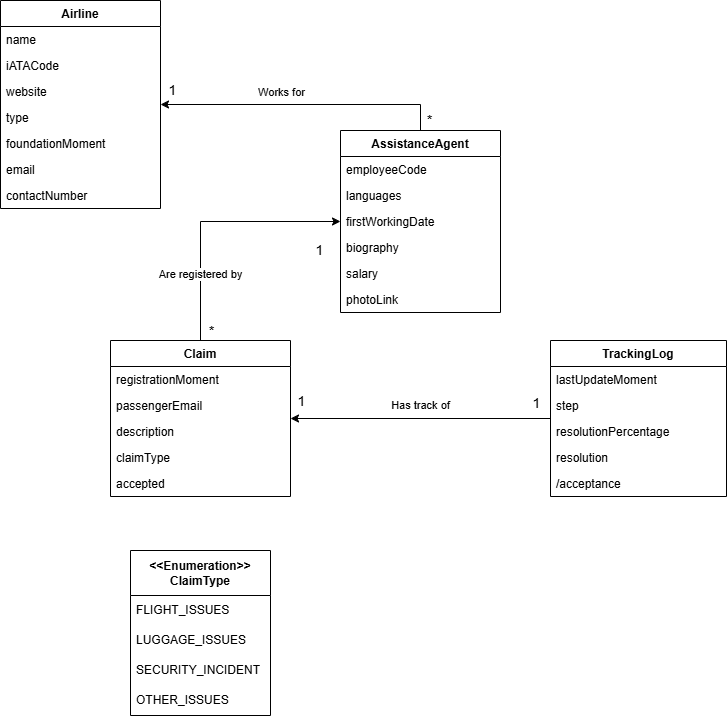

The diagram above was exported from draw.io. Its source (the exported page's mxGraphModel, read from the mxfile embedded in the PNG):
<mxGraphModel dx="1674" dy="780" grid="1" gridSize="10" guides="1" tooltips="1" connect="1" arrows="1" fold="1" page="1" pageScale="1" pageWidth="827" pageHeight="1169" math="0" shadow="0">
  <root>
    <mxCell id="0" />
    <mxCell id="1" parent="0" />
    <mxCell id="2" style="edgeStyle=orthogonalEdgeStyle;rounded=0;orthogonalLoop=1;jettySize=auto;html=1;exitX=0.5;exitY=0;exitDx=0;exitDy=0;" edge="1" source="10" target="38" parent="1">
      <mxGeometry relative="1" as="geometry">
        <mxPoint x="180" y="120" as="targetPoint" />
      </mxGeometry>
    </mxCell>
    <mxCell id="3" value="&lt;font style=&quot;font-size: 14px;&quot;&gt;*&lt;/font&gt;" style="edgeLabel;html=1;align=center;verticalAlign=middle;resizable=0;points=[];" connectable="0" vertex="1" parent="2">
      <mxGeometry x="-0.9172" y="-1" relative="1" as="geometry">
        <mxPoint x="7" y="1" as="offset" />
      </mxGeometry>
    </mxCell>
    <mxCell id="4" value="&lt;font style=&quot;font-size: 14px;&quot;&gt;1&lt;/font&gt;" style="edgeLabel;html=1;align=center;verticalAlign=middle;resizable=0;points=[];" connectable="0" vertex="1" parent="2">
      <mxGeometry x="0.9206" y="1" relative="1" as="geometry">
        <mxPoint y="-16" as="offset" />
      </mxGeometry>
    </mxCell>
    <mxCell id="5" value="&lt;font style=&quot;font-size: 14px;&quot;&gt;*&lt;/font&gt;" style="edgeLabel;html=1;align=center;verticalAlign=middle;resizable=0;points=[];" connectable="0" vertex="1" parent="2">
      <mxGeometry x="-0.9172" y="-1" relative="1" as="geometry">
        <mxPoint x="-211" y="212" as="offset" />
      </mxGeometry>
    </mxCell>
    <mxCell id="6" value="&lt;font style=&quot;font-size: 14px;&quot;&gt;1&lt;/font&gt;" style="edgeLabel;html=1;align=center;verticalAlign=middle;resizable=0;points=[];" connectable="0" vertex="1" parent="2">
      <mxGeometry x="0.9206" y="1" relative="1" as="geometry">
        <mxPoint x="147" y="144" as="offset" />
      </mxGeometry>
    </mxCell>
    <mxCell id="7" value="&lt;font style=&quot;font-size: 14px;&quot;&gt;1&lt;/font&gt;" style="edgeLabel;html=1;align=center;verticalAlign=middle;resizable=0;points=[];" connectable="0" vertex="1" parent="2">
      <mxGeometry x="0.9206" y="1" relative="1" as="geometry">
        <mxPoint x="129" y="295" as="offset" />
      </mxGeometry>
    </mxCell>
    <mxCell id="8" value="&lt;font style=&quot;font-size: 14px;&quot;&gt;1&lt;/font&gt;" style="edgeLabel;html=1;align=center;verticalAlign=middle;resizable=0;points=[];" connectable="0" vertex="1" parent="2">
      <mxGeometry x="0.9206" y="1" relative="1" as="geometry">
        <mxPoint x="364" y="297" as="offset" />
      </mxGeometry>
    </mxCell>
    <mxCell id="9" value="Works for" style="edgeLabel;html=1;align=center;verticalAlign=middle;resizable=0;points=[];" connectable="0" vertex="1" parent="2">
      <mxGeometry x="0.1991" relative="1" as="geometry">
        <mxPoint x="5" y="-13" as="offset" />
      </mxGeometry>
    </mxCell>
    <mxCell id="10" value="AssistanceAgent" style="swimlane;fontStyle=1;align=center;verticalAlign=top;childLayout=stackLayout;horizontal=1;startSize=26;horizontalStack=0;resizeParent=1;resizeLast=0;collapsible=1;marginBottom=0;rounded=0;shadow=0;strokeWidth=1;fillColor=none;" vertex="1" parent="1">
      <mxGeometry x="350" y="180" width="160" height="182" as="geometry">
        <mxRectangle x="350" y="180" width="160" height="26" as="alternateBounds" />
      </mxGeometry>
    </mxCell>
    <mxCell id="11" value="employeeCode" style="text;align=left;verticalAlign=top;spacingLeft=4;spacingRight=4;overflow=hidden;rotatable=0;points=[[0,0.5],[1,0.5]];portConstraint=eastwest;fillColor=none;fontStyle=0" vertex="1" parent="10">
      <mxGeometry y="26" width="160" height="26" as="geometry" />
    </mxCell>
    <mxCell id="12" value="languages" style="text;align=left;verticalAlign=top;spacingLeft=4;spacingRight=4;overflow=hidden;rotatable=0;points=[[0,0.5],[1,0.5]];portConstraint=eastwest;rounded=0;shadow=0;html=0;fillColor=none;fontStyle=0" vertex="1" parent="10">
      <mxGeometry y="52" width="160" height="26" as="geometry" />
    </mxCell>
    <mxCell id="13" value="firstWorkingDate" style="text;align=left;verticalAlign=top;spacingLeft=4;spacingRight=4;overflow=hidden;rotatable=0;points=[[0,0.5],[1,0.5]];portConstraint=eastwest;rounded=0;shadow=0;html=0;fillColor=none;" vertex="1" parent="10">
      <mxGeometry y="78" width="160" height="26" as="geometry" />
    </mxCell>
    <mxCell id="14" value="biography" style="text;align=left;verticalAlign=top;spacingLeft=4;spacingRight=4;overflow=hidden;rotatable=0;points=[[0,0.5],[1,0.5]];portConstraint=eastwest;rounded=0;shadow=0;html=0;fillColor=none;" vertex="1" parent="10">
      <mxGeometry y="104" width="160" height="26" as="geometry" />
    </mxCell>
    <mxCell id="15" value="salary" style="text;align=left;verticalAlign=top;spacingLeft=4;spacingRight=4;overflow=hidden;rotatable=0;points=[[0,0.5],[1,0.5]];portConstraint=eastwest;rounded=0;shadow=0;html=0;fillColor=none;" vertex="1" parent="10">
      <mxGeometry y="130" width="160" height="26" as="geometry" />
    </mxCell>
    <mxCell id="16" value="photoLink" style="text;align=left;verticalAlign=top;spacingLeft=4;spacingRight=4;overflow=hidden;rotatable=0;points=[[0,0.5],[1,0.5]];portConstraint=eastwest;rounded=0;shadow=0;html=0;fillColor=none;" vertex="1" parent="10">
      <mxGeometry y="156" width="160" height="26" as="geometry" />
    </mxCell>
    <mxCell id="17" style="edgeStyle=orthogonalEdgeStyle;rounded=0;orthogonalLoop=1;jettySize=auto;html=1;exitX=0.5;exitY=0;exitDx=0;exitDy=0;entryX=0;entryY=0.5;entryDx=0;entryDy=0;" edge="1" source="19" target="13" parent="1">
      <mxGeometry relative="1" as="geometry" />
    </mxCell>
    <mxCell id="18" value="Are registered by" style="edgeLabel;html=1;align=center;verticalAlign=middle;resizable=0;points=[];" connectable="0" vertex="1" parent="17">
      <mxGeometry x="-0.4802" y="1" relative="1" as="geometry">
        <mxPoint as="offset" />
      </mxGeometry>
    </mxCell>
    <mxCell id="19" value="Claim" style="swimlane;fontStyle=1;align=center;verticalAlign=top;childLayout=stackLayout;horizontal=1;startSize=26;horizontalStack=0;resizeParent=1;resizeLast=0;collapsible=1;marginBottom=0;rounded=0;shadow=0;strokeWidth=1;fillColor=none;" vertex="1" parent="1">
      <mxGeometry x="120" y="390" width="180" height="156" as="geometry">
        <mxRectangle x="120" y="390" width="160" height="26" as="alternateBounds" />
      </mxGeometry>
    </mxCell>
    <mxCell id="20" value="registrationMoment" style="text;align=left;verticalAlign=top;spacingLeft=4;spacingRight=4;overflow=hidden;rotatable=0;points=[[0,0.5],[1,0.5]];portConstraint=eastwest;rounded=0;shadow=0;html=0;fillColor=none;fontStyle=0" vertex="1" parent="19">
      <mxGeometry y="26" width="180" height="26" as="geometry" />
    </mxCell>
    <mxCell id="21" value="passengerEmail" style="text;align=left;verticalAlign=top;spacingLeft=4;spacingRight=4;overflow=hidden;rotatable=0;points=[[0,0.5],[1,0.5]];portConstraint=eastwest;rounded=0;shadow=0;html=0;fillColor=none;" vertex="1" parent="19">
      <mxGeometry y="52" width="180" height="26" as="geometry" />
    </mxCell>
    <mxCell id="22" value="description" style="text;align=left;verticalAlign=top;spacingLeft=4;spacingRight=4;overflow=hidden;rotatable=0;points=[[0,0.5],[1,0.5]];portConstraint=eastwest;rounded=0;shadow=0;html=0;fillColor=none;fontStyle=0" vertex="1" parent="19">
      <mxGeometry y="78" width="180" height="26" as="geometry" />
    </mxCell>
    <mxCell id="23" value="claimType" style="text;align=left;verticalAlign=top;spacingLeft=4;spacingRight=4;overflow=hidden;rotatable=0;points=[[0,0.5],[1,0.5]];portConstraint=eastwest;rounded=0;shadow=0;html=0;fillColor=none;" vertex="1" parent="19">
      <mxGeometry y="104" width="180" height="26" as="geometry" />
    </mxCell>
    <mxCell id="24" value="accepted" style="text;align=left;verticalAlign=top;spacingLeft=4;spacingRight=4;overflow=hidden;rotatable=0;points=[[0,0.5],[1,0.5]];portConstraint=eastwest;rounded=0;shadow=0;html=0;fillColor=none;" vertex="1" parent="19">
      <mxGeometry y="130" width="180" height="26" as="geometry" />
    </mxCell>
    <mxCell id="25" style="edgeStyle=orthogonalEdgeStyle;rounded=0;orthogonalLoop=1;jettySize=auto;html=1;exitX=0;exitY=0.5;exitDx=0;exitDy=0;entryX=1;entryY=0.5;entryDx=0;entryDy=0;" edge="1" source="27" target="19" parent="1">
      <mxGeometry relative="1" as="geometry" />
    </mxCell>
    <mxCell id="26" value="Has track of" style="edgeLabel;html=1;align=center;verticalAlign=middle;resizable=0;points=[];" connectable="0" vertex="1" parent="25">
      <mxGeometry x="0.0042" y="-2" relative="1" as="geometry">
        <mxPoint y="-12" as="offset" />
      </mxGeometry>
    </mxCell>
    <mxCell id="27" value="TrackingLog" style="swimlane;fontStyle=1;align=center;verticalAlign=top;childLayout=stackLayout;horizontal=1;startSize=26;horizontalStack=0;resizeParent=1;resizeLast=0;collapsible=1;marginBottom=0;rounded=0;shadow=0;strokeWidth=1;fillColor=none;" vertex="1" parent="1">
      <mxGeometry x="560" y="390" width="176" height="156" as="geometry">
        <mxRectangle x="560" y="390" width="160" height="26" as="alternateBounds" />
      </mxGeometry>
    </mxCell>
    <mxCell id="28" value="lastUpdateMoment" style="text;align=left;verticalAlign=top;spacingLeft=4;spacingRight=4;overflow=hidden;rotatable=0;points=[[0,0.5],[1,0.5]];portConstraint=eastwest;rounded=0;shadow=0;html=0;fillColor=none;fontStyle=0" vertex="1" parent="27">
      <mxGeometry y="26" width="176" height="26" as="geometry" />
    </mxCell>
    <mxCell id="29" value="step" style="text;align=left;verticalAlign=top;spacingLeft=4;spacingRight=4;overflow=hidden;rotatable=0;points=[[0,0.5],[1,0.5]];portConstraint=eastwest;rounded=0;shadow=0;html=0;fillColor=none;fontStyle=0" vertex="1" parent="27">
      <mxGeometry y="52" width="176" height="26" as="geometry" />
    </mxCell>
    <mxCell id="30" value="resolutionPercentage" style="text;align=left;verticalAlign=top;spacingLeft=4;spacingRight=4;overflow=hidden;rotatable=0;points=[[0,0.5],[1,0.5]];portConstraint=eastwest;rounded=0;shadow=0;html=0;fillColor=none;" vertex="1" parent="27">
      <mxGeometry y="78" width="176" height="26" as="geometry" />
    </mxCell>
    <mxCell id="31" value="resolution" style="text;align=left;verticalAlign=top;spacingLeft=4;spacingRight=4;overflow=hidden;rotatable=0;points=[[0,0.5],[1,0.5]];portConstraint=eastwest;rounded=0;shadow=0;html=0;fillColor=none;fontStyle=0" vertex="1" parent="27">
      <mxGeometry y="104" width="176" height="26" as="geometry" />
    </mxCell>
    <mxCell id="32" value="/acceptance" style="text;align=left;verticalAlign=top;spacingLeft=4;spacingRight=4;overflow=hidden;rotatable=0;points=[[0,0.5],[1,0.5]];portConstraint=eastwest;rounded=0;shadow=0;html=0;fillColor=none;" vertex="1" parent="27">
      <mxGeometry y="130" width="176" height="26" as="geometry" />
    </mxCell>
    <mxCell id="33" value="&lt;div&gt;&lt;b&gt;&amp;lt;&amp;lt;Enumeration&amp;gt;&amp;gt;&lt;/b&gt;&lt;/div&gt;&lt;b&gt;ClaimType&lt;/b&gt;" style="swimlane;fontStyle=0;childLayout=stackLayout;horizontal=1;startSize=45;horizontalStack=0;resizeParent=1;resizeParentMax=0;resizeLast=0;collapsible=1;marginBottom=0;whiteSpace=wrap;html=1;" vertex="1" parent="1">
      <mxGeometry x="140" y="600" width="140" height="165" as="geometry" />
    </mxCell>
    <mxCell id="34" value="FLIGHT_ISSUES" style="text;strokeColor=none;fillColor=none;align=left;verticalAlign=middle;spacingLeft=4;spacingRight=4;overflow=hidden;points=[[0,0.5],[1,0.5]];portConstraint=eastwest;rotatable=0;whiteSpace=wrap;html=1;" vertex="1" parent="33">
      <mxGeometry y="45" width="140" height="30" as="geometry" />
    </mxCell>
    <mxCell id="35" value="LUGGAGE_ISSUES" style="text;strokeColor=none;fillColor=none;align=left;verticalAlign=middle;spacingLeft=4;spacingRight=4;overflow=hidden;points=[[0,0.5],[1,0.5]];portConstraint=eastwest;rotatable=0;whiteSpace=wrap;html=1;" vertex="1" parent="33">
      <mxGeometry y="75" width="140" height="30" as="geometry" />
    </mxCell>
    <mxCell id="36" value="SECURITY_INCIDENT" style="text;strokeColor=none;fillColor=none;align=left;verticalAlign=middle;spacingLeft=4;spacingRight=4;overflow=hidden;points=[[0,0.5],[1,0.5]];portConstraint=eastwest;rotatable=0;whiteSpace=wrap;html=1;" vertex="1" parent="33">
      <mxGeometry y="105" width="140" height="30" as="geometry" />
    </mxCell>
    <mxCell id="37" value="OTHER_ISSUES" style="text;strokeColor=none;fillColor=none;align=left;verticalAlign=middle;spacingLeft=4;spacingRight=4;overflow=hidden;points=[[0,0.5],[1,0.5]];portConstraint=eastwest;rotatable=0;whiteSpace=wrap;html=1;" vertex="1" parent="33">
      <mxGeometry y="135" width="140" height="30" as="geometry" />
    </mxCell>
    <mxCell id="38" value="Airline" style="swimlane;fontStyle=1;align=center;verticalAlign=top;childLayout=stackLayout;horizontal=1;startSize=26;horizontalStack=0;resizeParent=1;resizeLast=0;collapsible=1;marginBottom=0;rounded=0;shadow=0;strokeWidth=1;fillColor=none;" vertex="1" parent="1">
      <mxGeometry x="10" y="50" width="160" height="208" as="geometry">
        <mxRectangle x="350" y="180" width="160" height="26" as="alternateBounds" />
      </mxGeometry>
    </mxCell>
    <mxCell id="39" value="name" style="text;align=left;verticalAlign=top;spacingLeft=4;spacingRight=4;overflow=hidden;rotatable=0;points=[[0,0.5],[1,0.5]];portConstraint=eastwest;fillColor=none;fontStyle=0" vertex="1" parent="38">
      <mxGeometry y="26" width="160" height="26" as="geometry" />
    </mxCell>
    <mxCell id="40" value="iATACode" style="text;align=left;verticalAlign=top;spacingLeft=4;spacingRight=4;overflow=hidden;rotatable=0;points=[[0,0.5],[1,0.5]];portConstraint=eastwest;rounded=0;shadow=0;html=0;fillColor=none;fontStyle=0" vertex="1" parent="38">
      <mxGeometry y="52" width="160" height="26" as="geometry" />
    </mxCell>
    <mxCell id="41" value="website" style="text;align=left;verticalAlign=top;spacingLeft=4;spacingRight=4;overflow=hidden;rotatable=0;points=[[0,0.5],[1,0.5]];portConstraint=eastwest;rounded=0;shadow=0;html=0;fillColor=none;" vertex="1" parent="38">
      <mxGeometry y="78" width="160" height="26" as="geometry" />
    </mxCell>
    <mxCell id="42" value="type" style="text;align=left;verticalAlign=top;spacingLeft=4;spacingRight=4;overflow=hidden;rotatable=0;points=[[0,0.5],[1,0.5]];portConstraint=eastwest;rounded=0;shadow=0;html=0;fillColor=none;" vertex="1" parent="38">
      <mxGeometry y="104" width="160" height="26" as="geometry" />
    </mxCell>
    <mxCell id="43" value="foundationMoment" style="text;align=left;verticalAlign=top;spacingLeft=4;spacingRight=4;overflow=hidden;rotatable=0;points=[[0,0.5],[1,0.5]];portConstraint=eastwest;rounded=0;shadow=0;html=0;fillColor=none;" vertex="1" parent="38">
      <mxGeometry y="130" width="160" height="26" as="geometry" />
    </mxCell>
    <mxCell id="44" value="email" style="text;align=left;verticalAlign=top;spacingLeft=4;spacingRight=4;overflow=hidden;rotatable=0;points=[[0,0.5],[1,0.5]];portConstraint=eastwest;rounded=0;shadow=0;html=0;fillColor=none;" vertex="1" parent="38">
      <mxGeometry y="156" width="160" height="26" as="geometry" />
    </mxCell>
    <mxCell id="45" value="contactNumber" style="text;align=left;verticalAlign=top;spacingLeft=4;spacingRight=4;overflow=hidden;rotatable=0;points=[[0,0.5],[1,0.5]];portConstraint=eastwest;rounded=0;shadow=0;html=0;fillColor=none;" vertex="1" parent="38">
      <mxGeometry y="182" width="160" height="26" as="geometry" />
    </mxCell>
  </root>
</mxGraphModel>